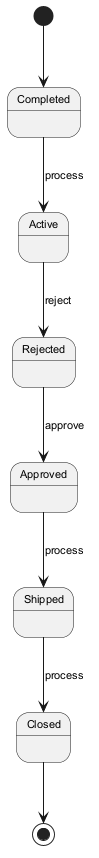

The diagram above was rendered by PlantUML. Its source (embedded in the PNG):
@startuml
skinparam backgroundColor #FFFFFF
skinparam classBackgroundColor #F3E5F5
skinparam classBorderColor #6A1B9A
skinparam defaultFontSize 11
[*] --> Completed
Completed --> Active : process
Active --> Rejected : reject
Rejected --> Approved : approve
Approved --> Shipped : process
Shipped --> Closed : process
Closed --> [*]
@enduml